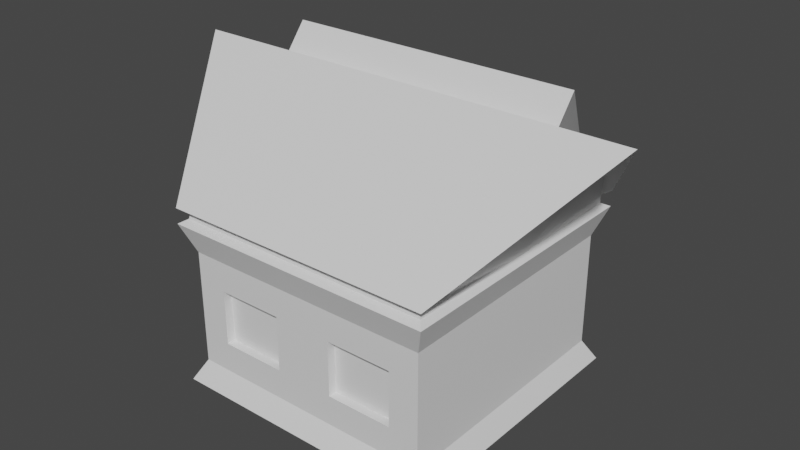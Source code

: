 # Source: dom_2.blend  (saved by Blender 3.2.14; exported with 4.5.12 LTS)
import bpy
from mathutils import Matrix  # noqa: F401  (used for matrix-valued properties, if any)

bpy.ops.wm.read_factory_settings(use_empty=True)
scene = bpy.context.scene
scene.name = 'Scene'

# ---- collections
col_collection = bpy.data.collections.new('Collection'); scene.collection.children.link(col_collection)

# ---- materials (node trees are filled in below, after node groups)
mat_dom = bpy.data.materials.new('dom')
mat_dom.alpha_threshold = 0.0
mat_dom.use_transparent_shadow = False
mat_dom.line_color = (0.0, 0.0, 0.0, 1.0)

# ---- material node trees
mat_dom.use_nodes = True; mat_dom.node_tree.nodes.clear()
_N = mat_dom.node_tree.nodes; _L = mat_dom.node_tree.links
n0 = _N.new('ShaderNodeOutputMaterial'); n0.name = 'Material Output'; n0.location = (300, 300)
n1 = _N.new('ShaderNodeBsdfPrincipled'); n1.name = 'Principled BSDF'; n1.location = (10, 300)
n1.distribution = 'GGX'
n1.subsurface_method = 'RANDOM_WALK_SKIN'
n1.inputs[2].default_value = 0.4
n1.inputs[3].default_value = 1.45
n1.inputs[27].default_value = (0.0, 0.0, 0.0, 1.0)
n1.inputs[28].default_value = 1.0
_L.new(n1.outputs[0], n0.inputs[0])
n0.is_active_output = True

# ---- world
world_world = bpy.data.worlds.new('World'); scene.world = world_world
world_world.use_nodes = True; world_world.node_tree.nodes.clear()
_N = world_world.node_tree.nodes; _L = world_world.node_tree.links
n0 = _N.new('ShaderNodeOutputWorld'); n0.name = 'World Output'; n0.location = (300, 300)
n1 = _N.new('ShaderNodeBackground'); n1.name = 'Background'; n1.location = (10, 300)
n1.inputs[0].default_value = (0.05088, 0.05088, 0.05088, 1.0)
_L.new(n1.outputs[0], n0.inputs[0])
n0.is_active_output = True
world_world.color = (0.05088, 0.05088, 0.05088)
world_world.use_sun_shadow = False
world_world.sun_shadow_jitter_overblur = 0.0

# ---- meshes
me_cube = bpy.data.meshes.new('Cube')
me_cube.from_pydata([(1.315, 1.308, 0.7902), (1.285, 1.285, -0.7966), (1.315, -1.308, 0.7902), (1.4, -1.4, -1.011), (-1.315, 1.308, 0.7902), (-1.285, 1.285, -0.7966), (-1.4, -1.4, 0.8255), (-1.285, -1.285, -0.7966), (-1.285, 0.0, -0.7966), (2.062, 4.91e-10, 1.75), (-2.062, 4.91e-10, 1.75), (1.285, 0.0, -0.7966), (1.33, 1.321, 0.7111), (-1.4, -1.4, 0.6689), (1.33, -1.321, 0.7111), (-1.33, 1.321, 0.7111), (1.338, 4.91e-10, 0.7067), (-1.338, 4.91e-10, 0.7067), (1.4, -1.4, 0.8255), (-1.315, -1.308, 0.7902), (2.316, 0.0, 1.952), (-2.316, 0.0, 1.952), (-1.4, 1.4, 0.8255), (1.4, 1.4, 0.8255), (-1.33, -1.321, 0.7111), (-1.4, 0.0, 0.6689), (1.4, 1.4, 0.6689), (1.4, 0.0, 0.6689), (-1.4, 1.4, 0.6689), (1.4, -1.4, 0.6689), (-1.4, 0.0, -1.011), (-1.4, -1.4, -1.011), (1.4, 1.4, -1.011), (-1.4, 1.4, -1.011), (1.285, -1.285, -0.7966), (1.4, 0.0, -1.011), (-1.285, -1.285, 0.3708), (-1.285, 0.0, 0.3708), (1.285, 1.285, 0.3708), (1.285, 0.0, 0.3708), (-1.285, 1.285, 0.3708), (1.285, -1.285, 0.3708), (0.9728, 1.235, 0.9583), (-0.9728, 1.235, 0.9583), (-1.51, 0.165, 1.819), (1.51, 0.165, 1.819), (-0.9728, 1.47, 1.251), (0.9728, 1.47, 1.251), (1.51, 0.4005, 2.112), (-1.51, 0.4005, 2.112), (-1.285, -0.132, -0.7346), (-1.285, -1.153, -0.7346), (-1.285, -1.153, 0.16), (-1.285, -0.132, 0.16), (0.0, 1.4, -1.011), (0.0, -1.4, 0.8255), (0.0, -1.4, -1.011), (0.0, 1.4, 0.8255), (0.0, 0.0, -1.011), (0.0, 0.0, 1.952), (0.0, 1.4, 0.6689), (0.0, -1.4, 0.6689), (0.0, -1.308, 0.7902), (0.0, 1.308, 0.7902), (0.0, 1.321, 0.7111), (0.0, -1.321, 0.7111), (0.0, 1.285, -0.7966), (0.0, -1.285, -0.7966), (0.0, 1.285, 0.3708), (0.0, -1.285, 0.3708), (0.0, 1.235, 0.9583), (0.0, 0.165, 1.819), (0.0, 1.47, 1.251), (0.0, 0.4005, 2.112), (0.3036, -1.285, -0.4929), (0.9814, -1.285, -0.4929), (0.9814, -1.285, 0.06719), (0.3036, -1.285, 0.06719), (-0.9814, -1.285, -0.4929), (-0.3036, -1.285, -0.4929), (-0.3036, -1.285, 0.06719), (-0.9814, -1.285, 0.06719), (0.3036, -1.199, -0.4929), (0.9814, -1.199, -0.4929), (0.3036, -1.199, 0.06719), (0.9814, -1.199, 0.06719), (-0.9814, -1.199, -0.4929), (-0.3036, -1.199, -0.4929), (-0.9814, -1.199, 0.06719), (-0.3036, -1.199, 0.06719), (-1.186, -0.132, -0.7346), (-1.186, -1.153, -0.7346), (-1.186, -0.132, 0.16), (-1.186, -1.153, 0.16)], [], [(59, 21, 6, 55), (65, 62, 19, 24), (17, 10, 4, 15), (58, 35, 3, 56), (16, 9, 2, 14), (64, 63, 0, 12), (12, 0, 9, 16), (54, 32, 35, 58), (24, 19, 10, 17), (43, 44, 49, 46), (62, 2, 18, 55), (2, 9, 20, 18), (4, 10, 21, 22), (63, 4, 22, 57), (9, 0, 23, 20), (10, 19, 6, 21), (24, 17, 25, 13), (12, 16, 27, 26), (64, 12, 26, 60), (16, 14, 29, 27), (17, 15, 28, 25), (65, 24, 13, 61), (7, 8, 30, 31), (66, 1, 32, 54), (67, 7, 31, 56), (1, 11, 35, 32), (8, 5, 33, 30), (11, 34, 3, 35), (37, 36, 13, 25), (39, 38, 26, 27), (68, 40, 28, 60), (41, 39, 27, 29), (40, 37, 25, 28), (69, 41, 29, 61), (57, 22, 43, 70), (22, 21, 44, 43), (59, 20, 45, 71), (20, 23, 42, 45), (72, 46, 49, 73), (70, 43, 46, 72), (71, 45, 48, 73), (45, 42, 47, 48), (51, 52, 93, 91), (76, 77, 84, 85), (5, 8, 37, 40), (66, 5, 40, 68), (11, 1, 38, 39), (34, 11, 39, 41), (8, 7, 51, 50), (7, 36, 52, 51), (36, 37, 53, 52), (37, 8, 50, 53), (1, 66, 68, 38), (81, 78, 86, 88), (44, 71, 73, 49), (42, 70, 72, 47), (47, 72, 73, 48), (21, 59, 71, 44), (23, 57, 70, 42), (36, 69, 61, 13), (38, 68, 60, 26), (34, 67, 56, 3), (5, 66, 54, 33), (14, 65, 61, 29), (15, 64, 60, 28), (0, 63, 57, 23), (19, 62, 55, 6), (33, 54, 58, 30), (15, 4, 63, 64), (30, 58, 56, 31), (14, 2, 62, 65), (20, 59, 55, 18), (67, 34, 75, 74), (34, 41, 76, 75), (41, 69, 77, 76), (69, 67, 74, 77), (7, 67, 79, 78), (67, 69, 80, 79), (69, 36, 81, 80), (36, 7, 78, 81), (82, 83, 85, 84), (86, 87, 89, 88), (77, 74, 82, 84), (79, 80, 89, 87), (78, 79, 87, 86), (75, 76, 85, 83), (80, 81, 88, 89), (74, 75, 83, 82), (90, 91, 93, 92), (50, 51, 91, 90), (52, 53, 92, 93), (53, 50, 90, 92)])
_uv = me_cube.uv_layers.new(name='UVMap')
_uv.uv.foreach_set('vector', [0.6324, 0.2299, 0.6324, 0.4599, 0.4552, 0.3689, 0.4552, 0.2299, 0.9212, 0.1389, 0.9277, 0.1389, 0.9277, 0.2695, 0.9212, 0.271, 0.2191, 0.8689, 0.1105, 0.8705, 0.2106, 0.739, 0.2184, 0.7377, 0.5936, 0.5988, 0.5936, 0.7377, 0.4552, 0.7377, 0.4552, 0.5988, 0.1105, 0.8688, 0.0, 0.8669, 0.1028, 0.7391, 0.1105, 0.7377, 0.2016, 0.5988, 0.1954, 0.5988, 0.1954, 0.4683, 0.2016, 0.4667, 0.1098, 1.0, 0.1021, 0.9987, 0.0, 0.8669, 0.1105, 0.8688, 0.7321, 0.5988, 0.7321, 0.7377, 0.5936, 0.7377, 0.5936, 0.5988, 0.2191, 1.0, 0.2114, 0.9986, 0.1105, 0.8705, 0.2191, 0.8689, 0.7954, 0.2782, 0.7954, 0.4176, 0.7582, 0.4181, 0.7582, 0.2788, 0.009356, 0.2299, 0.009356, 0.3605, 0.0, 0.3689, 0.0, 0.2299, 0.009356, 0.3605, 0.1311, 0.4346, 0.1294, 0.4599, 0.0, 0.3689, 0.2682, 0.0994, 0.1311, 0.02527, 0.1294, 0.0, 0.277, 0.091, 0.2682, 0.2299, 0.2682, 0.0994, 0.277, 0.091, 0.277, 0.2299, 0.1311, 0.4346, 0.2682, 0.3605, 0.277, 0.3689, 0.1294, 0.4599, 0.1311, 0.02527, 0.009356, 0.0994, 0.0, 0.091, 0.1294, 0.0, 0.003137, 0.7308, 0.1026, 0.7316, 0.1051, 0.7377, 0.0, 0.7377, 0.2016, 0.4667, 0.1026, 0.466, 0.1051, 0.4599, 0.2102, 0.4599, 0.2016, 0.5988, 0.2016, 0.4667, 0.2102, 0.4599, 0.2102, 0.5988, 0.1026, 0.466, 0.003137, 0.4667, 0.0, 0.4599, 0.1051, 0.4599, 0.1026, 0.7316, 0.2016, 0.7308, 0.2102, 0.7377, 0.1051, 0.7377, 0.9212, 0.1389, 0.9212, 0.271, 0.9127, 0.2779, 0.9127, 0.1389, 0.3093, 0.4715, 0.3093, 0.599, 0.2889, 0.5988, 0.2889, 0.4599, 0.2327, 0.5988, 0.2327, 0.7263, 0.2102, 0.7377, 0.2102, 0.5988, 0.8914, 0.5988, 0.8914, 0.7263, 0.8683, 0.7377, 0.8683, 0.5988, 0.6524, 0.01147, 0.6524, 0.139, 0.6324, 0.1394, 0.6324, 0.0004755, 0.3093, 0.599, 0.3093, 0.7266, 0.2889, 0.7377, 0.2889, 0.5988, 0.6524, 0.139, 0.6524, 0.2665, 0.6324, 0.2782, 0.6324, 0.1394, 0.4248, 0.5992, 0.4248, 0.4717, 0.4552, 0.4601, 0.4552, 0.599, 0.7677, 0.1387, 0.7677, 0.01114, 0.7983, 0.0, 0.7983, 0.1389, 0.8833, 0.1389, 0.8833, 0.01137, 0.9127, 0.0, 0.9127, 0.1389, 0.7677, 0.2662, 0.7677, 0.1387, 0.7983, 0.1389, 0.7983, 0.2778, 0.4248, 0.7267, 0.4248, 0.5992, 0.4552, 0.599, 0.4552, 0.7379, 0.9414, 0.1389, 0.9414, 0.2665, 0.9277, 0.2779, 0.9277, 0.1389, 0.2769, 0.2299, 0.2769, 0.091, 0.298, 0.1334, 0.298, 0.2299, 0.2769, 0.091, 0.4552, 0.0, 0.4342, 0.08009, 0.298, 0.1334, 0.4552, 0.2299, 0.4552, 0.4599, 0.4342, 0.3798, 0.4342, 0.2299, 0.4552, 0.4599, 0.2769, 0.3689, 0.298, 0.3265, 0.4342, 0.3798, 0.7321, 0.6097, 0.7321, 0.5131, 0.8683, 0.4599, 0.8683, 0.6097, 0.4924, 0.8343, 0.4924, 0.9308, 0.4552, 0.9308, 0.4552, 0.8343, 0.2399, 0.6097, 0.2399, 0.4599, 0.277, 0.4599, 0.277, 0.6097, 0.721, 0.4186, 0.721, 0.2782, 0.7582, 0.2789, 0.7582, 0.4193, 0.2889, 0.6375, 0.2889, 0.7027, 0.2791, 0.7027, 0.2791, 0.6375, 0.804, 0.2782, 0.804, 0.3455, 0.7954, 0.3455, 0.7954, 0.2782, 0.3093, 0.7266, 0.3093, 0.599, 0.4248, 0.5992, 0.4248, 0.7267, 0.7983, 0.1389, 0.7983, 0.01137, 0.8833, 0.01137, 0.8833, 0.1389, 0.6524, 0.139, 0.6524, 0.01147, 0.7677, 0.01114, 0.7677, 0.1387, 0.6524, 0.2665, 0.6524, 0.139, 0.7677, 0.1387, 0.7677, 0.2662, 0.3093, 0.599, 0.3093, 0.4715, 0.3154, 0.4846, 0.3154, 0.5859, 0.3093, 0.4715, 0.4248, 0.4717, 0.4039, 0.4847, 0.3154, 0.4846, 0.4248, 0.4717, 0.4248, 0.5992, 0.4039, 0.5861, 0.4039, 0.4847, 0.4248, 0.5992, 0.3093, 0.599, 0.3154, 0.5859, 0.4039, 0.5861, 0.7983, 0.2665, 0.7983, 0.1389, 0.8833, 0.1389, 0.8833, 0.2665, 0.5009, 0.793, 0.5009, 0.7377, 0.5095, 0.7377, 0.5095, 0.793, 0.2399, 0.7595, 0.2399, 0.6097, 0.277, 0.6097, 0.277, 0.7595, 0.4924, 0.7377, 0.4924, 0.8343, 0.4552, 0.8343, 0.4552, 0.7377, 0.7321, 0.7063, 0.7321, 0.6097, 0.8683, 0.6097, 0.8683, 0.7595, 0.4552, 0.0, 0.4552, 0.2299, 0.4342, 0.2299, 0.4342, 0.08009, 0.2769, 0.3689, 0.2769, 0.2299, 0.298, 0.2299, 0.298, 0.3265, 0.9414, 0.01137, 0.9414, 0.1389, 0.9277, 0.1389, 0.9277, 0.0, 0.8833, 0.2665, 0.8833, 0.1389, 0.9127, 0.1389, 0.9127, 0.2779, 0.8914, 0.4712, 0.8914, 0.5988, 0.8683, 0.5988, 0.8683, 0.4599, 0.2327, 0.4712, 0.2327, 0.5988, 0.2102, 0.5988, 0.2102, 0.4599, 0.9212, 0.006885, 0.9212, 0.1389, 0.9127, 0.1389, 0.9127, 0.0, 0.2016, 0.7308, 0.2016, 0.5988, 0.2102, 0.5988, 0.2102, 0.7377, 0.2682, 0.3605, 0.2682, 0.2299, 0.277, 0.2299, 0.277, 0.3689, 0.009356, 0.0994, 0.009356, 0.2299, 0.0, 0.2299, 0.0, 0.091, 0.7321, 0.4599, 0.7321, 0.5988, 0.5936, 0.5988, 0.5936, 0.4599, 0.2016, 0.7308, 0.1954, 0.7293, 0.1954, 0.5988, 0.2016, 0.5988, 0.5936, 0.4599, 0.5936, 0.5988, 0.4552, 0.5988, 0.4552, 0.4599, 0.9212, 0.006885, 0.9277, 0.008399, 0.9277, 0.1389, 0.9212, 0.1389, 0.6324, 0.0, 0.6324, 0.2299, 0.4552, 0.2299, 0.4552, 0.091, 0.8914, 0.5988, 0.8914, 0.4712, 0.9127, 0.5014, 0.9127, 0.5687, 0.8914, 0.4712, 0.9734, 0.4712, 0.9521, 0.5014, 0.9127, 0.5014, 0.9734, 0.4712, 0.9734, 0.5988, 0.9521, 0.5687, 0.9521, 0.5014, 0.9734, 0.5988, 0.8914, 0.5988, 0.9127, 0.5687, 0.9521, 0.5687, 0.8914, 0.7263, 0.8914, 0.5988, 0.9127, 0.6289, 0.9127, 0.6962, 0.8914, 0.5988, 0.9734, 0.5988, 0.9521, 0.6289, 0.9127, 0.6289, 0.9734, 0.5988, 0.9734, 0.7263, 0.9521, 0.6962, 0.9521, 0.6289, 0.9734, 0.7263, 0.8914, 0.7263, 0.9127, 0.6962, 0.9521, 0.6962, 0.7111, 0.3797, 0.7111, 0.447, 0.6718, 0.447, 0.6718, 0.3797, 0.6324, 0.447, 0.6324, 0.3797, 0.6718, 0.3797, 0.6718, 0.447, 0.4924, 0.793, 0.4924, 0.7377, 0.5009, 0.7377, 0.5009, 0.793, 0.2277, 0.7932, 0.2277, 0.7377, 0.2362, 0.7377, 0.2362, 0.7932, 0.2334, 0.5944, 0.2334, 0.5271, 0.2399, 0.5271, 0.2399, 0.5944, 0.2191, 0.7932, 0.2191, 0.7377, 0.2277, 0.7377, 0.2277, 0.7932, 0.2876, 0.7027, 0.2876, 0.77, 0.2791, 0.77, 0.2791, 0.7027, 0.2334, 0.5271, 0.2334, 0.4599, 0.2399, 0.4599, 0.2399, 0.5271, 0.721, 0.2784, 0.721, 0.3797, 0.6324, 0.3796, 0.6324, 0.2782, 0.2889, 0.5609, 0.2889, 0.6375, 0.2791, 0.6375, 0.2791, 0.5609, 0.2791, 0.5609, 0.2791, 0.4599, 0.2889, 0.4599, 0.2889, 0.5609, 0.7111, 0.4425, 0.7111, 0.3797, 0.7209, 0.3797, 0.7209, 0.4425])
_uv.active_render = True
_uv = me_cube.uv_layers.new(name='lightmap')
_uv.uv.foreach_set('vector', [0.4838, 0.2434, 0.2434, 0.2434, 0.2434, 0.4838, 0.4838, 0.4838, 0.9687, 0.7283, 0.9404, 0.7283, 0.9404, 0.8475, 0.9687, 0.8475, 0.4838, 0.7869, 0.4838, 0.7283, 0.2434, 0.7283, 0.2434, 0.7869, 0.2414, 0.2434, 0.001001, 0.2434, 0.001001, 0.4838, 0.2414, 0.4838, 0.5445, 0.4858, 0.4858, 0.4858, 0.4858, 0.7263, 0.5445, 0.7263, 0.7263, 0.9687, 0.7263, 0.9404, 0.6071, 0.9404, 0.6071, 0.9687, 0.6657, 0.2434, 0.6071, 0.2434, 0.6071, 0.4838, 0.6657, 0.4838, 0.2414, 0.001001, 0.001001, 0.001001, 0.001001, 0.2414, 0.2414, 0.2414, 0.4838, 0.8475, 0.4838, 0.7889, 0.2434, 0.7889, 0.2434, 0.8475, 0.7263, 0.4838, 0.7263, 0.2434, 0.6677, 0.2434, 0.6677, 0.4838, 0.4858, 0.9687, 0.6051, 0.9687, 0.6051, 0.9404, 0.4858, 0.9404, 0.8172, 0.7263, 0.8172, 0.4858, 0.7889, 0.4858, 0.7889, 0.7263, 0.4858, 0.8172, 0.7263, 0.8172, 0.7263, 0.7889, 0.4858, 0.7889, 0.9687, 0.6051, 0.9687, 0.4858, 0.9404, 0.4858, 0.9404, 0.6051, 0.4858, 0.8475, 0.7263, 0.8475, 0.7263, 0.8192, 0.4858, 0.8192, 0.8475, 0.7263, 0.8475, 0.4858, 0.8192, 0.4858, 0.8192, 0.7263, 0.6071, 0.9384, 0.7263, 0.9384, 0.7263, 0.9101, 0.6071, 0.9101, 0.9384, 0.8475, 0.9384, 0.7283, 0.9101, 0.7283, 0.9101, 0.8475, 0.4858, 0.9384, 0.6051, 0.9384, 0.6051, 0.9101, 0.4858, 0.9101, 0.9384, 0.7263, 0.9384, 0.6071, 0.9101, 0.6071, 0.9101, 0.7263, 0.1222, 0.9384, 0.2414, 0.9384, 0.2414, 0.9101, 0.1222, 0.9101, 0.9384, 0.3626, 0.9384, 0.2434, 0.9101, 0.2434, 0.9101, 0.3626, 0.001001, 0.9384, 0.1202, 0.9384, 0.1202, 0.9101, 0.001001, 0.9101, 0.9384, 0.2414, 0.9384, 0.1222, 0.9101, 0.1222, 0.9101, 0.2414, 0.4858, 0.8778, 0.6051, 0.8778, 0.6051, 0.8495, 0.4858, 0.8495, 0.9384, 0.1202, 0.9384, 0.001001, 0.9101, 0.001001, 0.9101, 0.1202, 0.4858, 0.9081, 0.6051, 0.9081, 0.6051, 0.8798, 0.4858, 0.8798, 0.9081, 0.8475, 0.9081, 0.7283, 0.8798, 0.7283, 0.8798, 0.8475, 0.6677, 0.8778, 0.7869, 0.8778, 0.7869, 0.8495, 0.6677, 0.8495, 0.8778, 0.8475, 0.8778, 0.7283, 0.8495, 0.7283, 0.8495, 0.8475, 0.1222, 0.999, 0.2414, 0.999, 0.2414, 0.9707, 0.1222, 0.9707, 0.9081, 0.9687, 0.9081, 0.8495, 0.8798, 0.8495, 0.8798, 0.9687, 0.2434, 0.999, 0.3626, 0.999, 0.3626, 0.9707, 0.2434, 0.9707, 0.9384, 0.9687, 0.9384, 0.8495, 0.9101, 0.8495, 0.9101, 0.9687, 0.7283, 0.7869, 0.8475, 0.7869, 0.8475, 0.7283, 0.7283, 0.7283, 0.6051, 0.7263, 0.6051, 0.4858, 0.5465, 0.4858, 0.5465, 0.7263, 0.001001, 0.7869, 0.2414, 0.7869, 0.2414, 0.7283, 0.001001, 0.7283, 0.6657, 0.7263, 0.6657, 0.4858, 0.6071, 0.4858, 0.6071, 0.7263, 0.4838, 0.6051, 0.4838, 0.4858, 0.2434, 0.4858, 0.2434, 0.6051, 0.9081, 0.1202, 0.9081, 0.001001, 0.8495, 0.001001, 0.8495, 0.1202, 0.001001, 0.8475, 0.2414, 0.8475, 0.2414, 0.7889, 0.001001, 0.7889, 0.7869, 0.7263, 0.7869, 0.4858, 0.7283, 0.4858, 0.7283, 0.7263, 0.6677, 0.9081, 0.7869, 0.9081, 0.7869, 0.8798, 0.6677, 0.8798, 0.999, 0.1202, 0.999, 0.06161, 0.9707, 0.06161, 0.9707, 0.1202, 0.8475, 0.3646, 0.7283, 0.3646, 0.7283, 0.4838, 0.8475, 0.4838, 0.8475, 0.2434, 0.7283, 0.2434, 0.7283, 0.3626, 0.8475, 0.3626, 0.8475, 0.1222, 0.7283, 0.1222, 0.7283, 0.2414, 0.8475, 0.2414, 0.8475, 0.001001, 0.7283, 0.001001, 0.7283, 0.1202, 0.8475, 0.1202, 0.2434, 0.9384, 0.3626, 0.9384, 0.3626, 0.9101, 0.2434, 0.9101, 0.9384, 0.4838, 0.9384, 0.3646, 0.9101, 0.3646, 0.9101, 0.4838, 0.3646, 0.9384, 0.4838, 0.9384, 0.4838, 0.9101, 0.3646, 0.9101, 0.9384, 0.6051, 0.9384, 0.4858, 0.9101, 0.4858, 0.9101, 0.6051, 0.4838, 0.6071, 0.3646, 0.6071, 0.3646, 0.7263, 0.4838, 0.7263, 0.4252, 0.999, 0.4838, 0.999, 0.4838, 0.9707, 0.4252, 0.9707, 0.7263, 0.7263, 0.7263, 0.4858, 0.6677, 0.4858, 0.6677, 0.7263, 0.7283, 0.8475, 0.8475, 0.8475, 0.8475, 0.7889, 0.7283, 0.7889, 0.6051, 0.2434, 0.4858, 0.2434, 0.4858, 0.4838, 0.6051, 0.4838, 0.4858, 0.7869, 0.7263, 0.7869, 0.7263, 0.7283, 0.4858, 0.7283, 0.9081, 0.2414, 0.9081, 0.1222, 0.8495, 0.1222, 0.8495, 0.2414, 0.7283, 0.9384, 0.8475, 0.9384, 0.8475, 0.9101, 0.7283, 0.9101, 0.9687, 0.1202, 0.9687, 0.001001, 0.9404, 0.001001, 0.9404, 0.1202, 0.001001, 0.9687, 0.1202, 0.9687, 0.1202, 0.9404, 0.001001, 0.9404, 0.9687, 0.2414, 0.9687, 0.1222, 0.9404, 0.1222, 0.9404, 0.2414, 0.1222, 0.9687, 0.2414, 0.9687, 0.2414, 0.9404, 0.1222, 0.9404, 0.9687, 0.3626, 0.9687, 0.2434, 0.9404, 0.2434, 0.9404, 0.3626, 0.2434, 0.9687, 0.3626, 0.9687, 0.3626, 0.9404, 0.2434, 0.9404, 0.9687, 0.4838, 0.9687, 0.3646, 0.9404, 0.3646, 0.9404, 0.4838, 0.4838, 0.001001, 0.2434, 0.001001, 0.2434, 0.2414, 0.4838, 0.2414, 0.4838, 0.9687, 0.4838, 0.9404, 0.3646, 0.9404, 0.3646, 0.9687, 0.2414, 0.4858, 0.001001, 0.4858, 0.001001, 0.7263, 0.2414, 0.7263, 0.9687, 0.6071, 0.9404, 0.6071, 0.9404, 0.7263, 0.9687, 0.7263, 0.7263, 0.001001, 0.4858, 0.001001, 0.4858, 0.2414, 0.7263, 0.2414, 0.001001, 0.9081, 0.1202, 0.9081, 0.1202, 0.8495, 0.001001, 0.8495, 0.9081, 0.3626, 0.9081, 0.2434, 0.8495, 0.2434, 0.8495, 0.3626, 0.1222, 0.9081, 0.2414, 0.9081, 0.2414, 0.8495, 0.1222, 0.8495, 0.9081, 0.4838, 0.9081, 0.3646, 0.8495, 0.3646, 0.8495, 0.4838, 0.2434, 0.9081, 0.3626, 0.9081, 0.3626, 0.8495, 0.2434, 0.8495, 0.9081, 0.6051, 0.9081, 0.4858, 0.8495, 0.4858, 0.8495, 0.6051, 0.3646, 0.9081, 0.4838, 0.9081, 0.4838, 0.8495, 0.3646, 0.8495, 0.9081, 0.7263, 0.9081, 0.6071, 0.8495, 0.6071, 0.8495, 0.7263, 0.6657, 0.8495, 0.6071, 0.8495, 0.6071, 0.9081, 0.6657, 0.9081, 0.8475, 0.8495, 0.7889, 0.8495, 0.7889, 0.9081, 0.8475, 0.9081, 0.5465, 0.999, 0.6051, 0.999, 0.6051, 0.9707, 0.5465, 0.9707, 0.9687, 0.9081, 0.9687, 0.8495, 0.9404, 0.8495, 0.9404, 0.9081, 0.4858, 0.999, 0.5445, 0.999, 0.5445, 0.9707, 0.4858, 0.9707, 0.999, 0.05961, 0.999, 0.001001, 0.9707, 0.001001, 0.9707, 0.05961, 0.3646, 0.999, 0.4232, 0.999, 0.4232, 0.9707, 0.3646, 0.9707, 0.9687, 0.9687, 0.9687, 0.9101, 0.9404, 0.9101, 0.9404, 0.9687, 0.3626, 0.6071, 0.2434, 0.6071, 0.2434, 0.7263, 0.3626, 0.7263, 0.7283, 0.9687, 0.8475, 0.9687, 0.8475, 0.9404, 0.7283, 0.9404, 0.8778, 0.9687, 0.8778, 0.8495, 0.8495, 0.8495, 0.8495, 0.9687, 0.001001, 0.999, 0.1202, 0.999, 0.1202, 0.9707, 0.001001, 0.9707])
_ca = me_cube.color_attributes.new('Col', 'BYTE_COLOR', 'CORNER')
_ca.data.foreach_set('color', [0.0, 1.0, 0.01681, 1.0, 0.0, 1.0, 0.01681, 1.0, 0.0, 1.0, 0.01681, 1.0, 0.0, 1.0, 0.01681, 1.0, 0.0, 0.9647, 1.0, 1.0, 0.0, 0.9647, 1.0, 1.0, 0.0, 0.9647, 1.0, 1.0, 0.0, 0.9647, 1.0, 1.0, 0.0, 0.9647, 1.0, 1.0, 0.0, 0.9647, 1.0, 1.0, 0.0, 0.9647, 1.0, 1.0, 0.0, 0.9647, 1.0, 1.0, 0.0, 0.9647, 1.0, 1.0, 0.0, 0.9647, 1.0, 1.0, 0.0, 0.9647, 1.0, 1.0, 0.0, 0.9647, 1.0, 1.0, 0.0, 0.9647, 1.0, 1.0, 0.0, 0.9647, 1.0, 1.0, 0.0, 0.9647, 1.0, 1.0, 0.0, 0.9647, 1.0, 1.0, 0.0, 0.9647, 1.0, 1.0, 0.0, 0.9647, 1.0, 1.0, 0.0, 0.9647, 1.0, 1.0, 0.0, 0.9647, 1.0, 1.0, 0.0, 0.9647, 1.0, 1.0, 0.0, 0.9647, 1.0, 1.0, 0.0, 0.9647, 1.0, 1.0, 0.0, 0.9647, 1.0, 1.0, 0.0, 0.9647, 1.0, 1.0, 0.0, 0.9647, 1.0, 1.0, 0.0, 0.9647, 1.0, 1.0, 0.0, 0.9647, 1.0, 1.0, 0.0, 0.9647, 1.0, 1.0, 0.0, 0.9647, 1.0, 1.0, 0.0, 0.9647, 1.0, 1.0, 0.0, 0.9647, 1.0, 1.0, 1.0, 0.0, 0.0003035, 1.0, 1.0, 0.0, 0.0003035, 1.0, 1.0, 0.0, 0.0003035, 1.0, 1.0, 0.0, 0.0003035, 1.0, 1.0, 0.0, 0.0003035, 1.0, 1.0, 0.0, 0.0003035, 1.0, 1.0, 0.0, 0.0003035, 1.0, 1.0, 0.0, 0.0003035, 1.0, 1.0, 0.0, 0.0003035, 1.0, 1.0, 0.0, 0.0003035, 1.0, 1.0, 0.0, 0.0003035, 1.0, 1.0, 0.0, 0.0003035, 1.0, 1.0, 0.0, 0.0003035, 1.0, 1.0, 0.0, 0.0003035, 1.0, 1.0, 0.0, 0.0003035, 1.0, 1.0, 0.0, 0.0003035, 1.0, 1.0, 0.0, 0.0003035, 1.0, 1.0, 0.0, 0.0003035, 1.0, 1.0, 0.0, 0.0003035, 1.0, 1.0, 0.0, 0.0003035, 1.0, 1.0, 0.0, 0.0003035, 1.0, 1.0, 0.0, 0.0003035, 1.0, 1.0, 0.0, 0.0003035, 1.0, 1.0, 0.0, 0.0003035, 1.0, 1.0, 0.0, 0.0003035, 1.0, 1.0, 0.0, 0.0003035, 1.0, 1.0, 0.0, 0.0003035, 1.0, 1.0, 0.0, 0.0003035, 1.0, 0.0, 0.9647, 1.0, 1.0, 0.0, 0.9647, 1.0, 1.0, 0.0, 0.9647, 1.0, 1.0, 0.0, 0.9647, 1.0, 1.0, 0.0, 0.9647, 1.0, 1.0, 0.0, 0.9647, 1.0, 1.0, 0.0, 0.9647, 1.0, 1.0, 0.0, 0.9647, 1.0, 1.0, 0.0, 0.9647, 1.0, 1.0, 0.0, 0.9647, 1.0, 1.0, 0.0, 0.9647, 1.0, 1.0, 0.0, 0.9647, 1.0, 1.0, 0.0, 0.9647, 1.0, 1.0, 0.0, 0.9647, 1.0, 1.0, 0.0, 0.9647, 1.0, 1.0, 0.0, 0.9647, 1.0, 1.0, 0.0, 0.9647, 1.0, 1.0, 0.0, 0.9647, 1.0, 1.0, 0.0, 0.9647, 1.0, 1.0, 0.0, 0.9647, 1.0, 1.0, 0.0, 0.9647, 1.0, 1.0, 0.0, 0.9647, 1.0, 1.0, 0.0, 0.9647, 1.0, 1.0, 0.0, 0.9647, 1.0, 1.0, 0.0, 0.9647, 1.0, 1.0, 0.0, 0.9647, 1.0, 1.0, 0.0, 0.9647, 1.0, 1.0, 0.0, 0.9647, 1.0, 1.0, 0.0, 0.9647, 1.0, 1.0, 0.0, 0.9647, 1.0, 1.0, 0.0, 0.9647, 1.0, 1.0, 0.0, 0.9647, 1.0, 1.0, 0.0, 0.9647, 1.0, 1.0, 0.0, 0.9647, 1.0, 1.0, 0.0, 0.9647, 1.0, 1.0, 0.0, 0.9647, 1.0, 1.0, 0.0, 0.9647, 1.0, 1.0, 0.0, 0.9647, 1.0, 1.0, 0.0, 0.9647, 1.0, 1.0, 0.0, 0.9647, 1.0, 1.0, 0.0, 0.9647, 1.0, 1.0, 0.0, 0.9647, 1.0, 1.0, 0.0, 0.9647, 1.0, 1.0, 0.0, 0.9647, 1.0, 1.0, 0.0, 0.9647, 1.0, 1.0, 0.0, 0.9647, 1.0, 1.0, 0.0, 0.9647, 1.0, 1.0, 0.0, 0.9647, 1.0, 1.0, 0.0, 0.9647, 1.0, 1.0, 0.0, 0.9647, 1.0, 1.0, 0.0, 0.9647, 1.0, 1.0, 0.0, 0.9647, 1.0, 1.0, 0.0, 0.9647, 1.0, 1.0, 0.0, 0.9647, 1.0, 1.0, 0.0, 0.9647, 1.0, 1.0, 0.0, 0.9647, 1.0, 1.0, 0.0, 0.9647, 1.0, 1.0, 0.0, 0.9647, 1.0, 1.0, 0.0, 0.9647, 1.0, 1.0, 0.0, 0.9647, 1.0, 1.0, 0.0, 0.9647, 1.0, 1.0, 0.0, 0.9647, 1.0, 1.0, 0.0, 0.9647, 1.0, 1.0, 0.0, 0.9647, 1.0, 1.0, 0.0, 0.9647, 1.0, 1.0, 0.0, 0.9647, 1.0, 1.0, 0.0, 0.9647, 1.0, 1.0, 0.0, 0.9647, 1.0, 1.0, 0.0, 0.9647, 1.0, 1.0, 0.0, 0.9647, 1.0, 1.0, 0.0, 0.9647, 1.0, 1.0, 0.0, 0.9647, 1.0, 1.0, 0.0, 1.0, 0.01681, 1.0, 0.0, 1.0, 0.01681, 1.0, 0.0, 1.0, 0.01681, 1.0, 0.0, 1.0, 0.01681, 1.0, 0.0, 1.0, 0.01681, 1.0, 0.0, 1.0, 0.01681, 1.0, 0.0, 1.0, 0.01681, 1.0, 0.0, 1.0, 0.01681, 1.0, 0.0, 1.0, 0.01681, 1.0, 0.0, 1.0, 0.01681, 1.0, 0.0, 1.0, 0.01681, 1.0, 0.0, 1.0, 0.01681, 1.0, 0.0, 1.0, 0.01681, 1.0, 0.0, 1.0, 0.01681, 1.0, 0.0, 1.0, 0.01681, 1.0, 0.0, 1.0, 0.01681, 1.0, 1.0, 0.0, 0.0003035, 1.0, 1.0, 0.0, 0.0003035, 1.0, 1.0, 0.0, 0.0003035, 1.0, 1.0, 0.0, 0.0003035, 1.0, 1.0, 0.0, 0.0003035, 1.0, 1.0, 0.0, 0.0003035, 1.0, 1.0, 0.0, 0.0003035, 1.0, 1.0, 0.0, 0.0003035, 1.0, 1.0, 0.0, 0.0003035, 1.0, 1.0, 0.0, 0.0003035, 1.0, 1.0, 0.0, 0.0003035, 1.0, 1.0, 0.0, 0.0003035, 1.0, 1.0, 0.0, 0.0003035, 1.0, 1.0, 0.0, 0.0003035, 1.0, 1.0, 0.0, 0.0003035, 1.0, 1.0, 0.0, 0.0003035, 1.0, 0.0, 0.01298, 1.0, 1.0, 0.0, 0.01298, 1.0, 1.0, 0.0, 0.01298, 1.0, 1.0, 0.0, 0.01298, 1.0, 1.0, 0.0, 0.01298, 1.0, 1.0, 0.0, 0.01298, 1.0, 1.0, 0.0, 0.01298, 1.0, 1.0, 0.0, 0.01298, 1.0, 1.0, 0.0, 0.01298, 1.0, 1.0, 0.0, 0.01298, 1.0, 1.0, 0.0, 0.01298, 1.0, 1.0, 0.0, 0.01298, 1.0, 1.0, 0.0, 0.01298, 1.0, 1.0, 0.0, 0.01298, 1.0, 1.0, 0.0, 0.01298, 1.0, 1.0, 0.0, 0.01298, 1.0, 1.0, 0.0, 0.01298, 1.0, 1.0, 0.0, 0.01298, 1.0, 1.0, 0.0, 0.01298, 1.0, 1.0, 0.0, 0.01298, 1.0, 1.0, 0.0, 0.01298, 1.0, 1.0, 0.0, 0.01298, 1.0, 1.0, 0.0, 0.01298, 1.0, 1.0, 0.0, 0.01298, 1.0, 1.0, 0.0, 0.01298, 1.0, 1.0, 0.0, 0.01298, 1.0, 1.0, 0.0, 0.01298, 1.0, 1.0, 0.0, 0.01298, 1.0, 1.0, 0.0, 0.01298, 1.0, 1.0, 0.0, 0.01298, 1.0, 1.0, 0.0, 0.01298, 1.0, 1.0, 0.0, 0.01298, 1.0, 1.0, 0.0, 0.01298, 1.0, 1.0, 0.0, 0.01298, 1.0, 1.0, 0.0, 0.01298, 1.0, 1.0, 0.0, 0.01298, 1.0, 1.0, 0.0, 0.01298, 1.0, 1.0, 0.0, 0.01298, 1.0, 1.0, 0.0, 0.01298, 1.0, 1.0, 0.0, 0.01298, 1.0, 1.0, 0.0, 0.01298, 1.0, 1.0, 0.0, 0.01298, 1.0, 1.0, 0.0, 0.01298, 1.0, 1.0, 0.0, 0.01298, 1.0, 1.0, 0.0, 0.01298, 1.0, 1.0, 0.0, 0.01298, 1.0, 1.0, 0.0, 0.01298, 1.0, 1.0, 0.0, 0.01298, 1.0, 1.0, 1.0, 0.0, 0.0003035, 1.0, 1.0, 0.0, 0.0003035, 1.0, 1.0, 0.0, 0.0003035, 1.0, 1.0, 0.0, 0.0003035, 1.0, 1.0, 0.0, 0.0003035, 1.0, 1.0, 0.0, 0.0003035, 1.0, 1.0, 0.0, 0.0003035, 1.0, 1.0, 0.0, 0.0003035, 1.0, 1.0, 0.0, 0.0003035, 1.0, 1.0, 0.0, 0.0003035, 1.0, 1.0, 0.0, 0.0003035, 1.0, 1.0, 0.0, 0.0003035, 1.0, 0.0, 1.0, 0.01681, 1.0, 0.0, 1.0, 0.01681, 1.0, 0.0, 1.0, 0.01681, 1.0, 0.0, 1.0, 0.01681, 1.0, 0.0, 1.0, 0.01681, 1.0, 0.0, 1.0, 0.01681, 1.0, 0.0, 1.0, 0.01681, 1.0, 0.0, 1.0, 0.01681, 1.0, 0.0, 0.9647, 1.0, 1.0, 0.0, 0.9647, 1.0, 1.0, 0.0, 0.9647, 1.0, 1.0, 0.0, 0.9647, 1.0, 1.0, 0.0, 0.9647, 1.0, 1.0, 0.0, 0.9647, 1.0, 1.0, 0.0, 0.9647, 1.0, 1.0, 0.0, 0.9647, 1.0, 1.0, 0.0, 0.9647, 1.0, 1.0, 0.0, 0.9647, 1.0, 1.0, 0.0, 0.9647, 1.0, 1.0, 0.0, 0.9647, 1.0, 1.0, 0.0, 0.9647, 1.0, 1.0, 0.0, 0.9647, 1.0, 1.0, 0.0, 0.9647, 1.0, 1.0, 0.0, 0.9647, 1.0, 1.0, 0.0, 0.9647, 1.0, 1.0, 0.0, 0.9647, 1.0, 1.0, 0.0, 0.9647, 1.0, 1.0, 0.0, 0.9647, 1.0, 1.0, 0.0, 0.9647, 1.0, 1.0, 0.0, 0.9647, 1.0, 1.0, 0.0, 0.9647, 1.0, 1.0, 0.0, 0.9647, 1.0, 1.0, 1.0, 0.0, 0.0003035, 1.0, 1.0, 0.0, 0.0003035, 1.0, 1.0, 0.0, 0.0003035, 1.0, 1.0, 0.0, 0.0003035, 1.0, 1.0, 0.0, 0.0003035, 1.0, 1.0, 0.0, 0.0003035, 1.0, 1.0, 0.0, 0.0003035, 1.0, 1.0, 0.0, 0.0003035, 1.0, 0.0, 0.9647, 1.0, 1.0, 0.0, 0.9647, 1.0, 1.0, 0.0, 0.9647, 1.0, 1.0, 0.0, 0.9647, 1.0, 1.0, 0.0, 0.9647, 1.0, 1.0, 0.0, 0.9647, 1.0, 1.0, 0.0, 0.9647, 1.0, 1.0, 0.0, 0.9647, 1.0, 1.0, 0.0, 0.9647, 1.0, 1.0, 0.0, 0.9647, 1.0, 1.0, 0.0, 0.9647, 1.0, 1.0, 0.0, 0.9647, 1.0, 1.0, 0.0, 0.9647, 1.0, 1.0, 0.0, 0.9647, 1.0, 1.0, 0.0, 0.9647, 1.0, 1.0, 0.0, 0.9647, 1.0, 1.0, 0.0, 1.0, 0.01681, 1.0, 0.0, 1.0, 0.01681, 1.0, 0.0, 1.0, 0.01681, 1.0, 0.0, 1.0, 0.01681, 1.0, 0.0, 0.01298, 1.0, 1.0, 0.0, 0.01298, 1.0, 1.0, 0.0, 0.01298, 1.0, 1.0, 0.0, 0.01298, 1.0, 1.0, 0.0, 0.01298, 1.0, 1.0, 0.0, 0.01298, 1.0, 1.0, 0.0, 0.01298, 1.0, 1.0, 0.0, 0.01298, 1.0, 1.0, 0.0, 0.01298, 1.0, 1.0, 0.0, 0.01298, 1.0, 1.0, 0.0, 0.01298, 1.0, 1.0, 0.0, 0.01298, 1.0, 1.0, 0.0, 0.01298, 1.0, 1.0, 0.0, 0.01298, 1.0, 1.0, 0.0, 0.01298, 1.0, 1.0, 0.0, 0.01298, 1.0, 1.0, 0.0, 0.01298, 1.0, 1.0, 0.0, 0.01298, 1.0, 1.0, 0.0, 0.01298, 1.0, 1.0, 0.0, 0.01298, 1.0, 1.0, 0.0, 0.01298, 1.0, 1.0, 0.0, 0.01298, 1.0, 1.0, 0.0, 0.01298, 1.0, 1.0, 0.0, 0.01298, 1.0, 1.0, 0.0, 0.01298, 1.0, 1.0, 0.0, 0.01298, 1.0, 1.0, 0.0, 0.01298, 1.0, 1.0, 0.0, 0.01298, 1.0, 1.0, 0.0, 0.01298, 1.0, 1.0, 0.0, 0.01298, 1.0, 1.0, 0.0, 0.01298, 1.0, 1.0, 0.0, 0.01298, 1.0, 1.0, 1.0, 0.9823, 0.0, 1.0, 1.0, 0.9823, 0.0, 1.0, 1.0, 0.9823, 0.0, 1.0, 1.0, 0.9823, 0.0, 1.0, 1.0, 0.9823, 0.0, 1.0, 1.0, 0.9823, 0.0, 1.0, 1.0, 0.9823, 0.0, 1.0, 1.0, 0.9823, 0.0, 1.0, 0.0, 0.01298, 1.0, 1.0, 0.0, 0.01298, 1.0, 1.0, 0.0, 0.01298, 1.0, 1.0, 0.0, 0.01298, 1.0, 1.0, 0.0, 0.01298, 1.0, 1.0, 0.0, 0.01298, 1.0, 1.0, 0.0, 0.01298, 1.0, 1.0, 0.0, 0.01298, 1.0, 1.0, 0.0, 0.01298, 1.0, 1.0, 0.0, 0.01298, 1.0, 1.0, 0.0, 0.01298, 1.0, 1.0, 0.0, 0.01298, 1.0, 1.0, 0.0, 0.01298, 1.0, 1.0, 0.0, 0.01298, 1.0, 1.0, 0.0, 0.01298, 1.0, 1.0, 0.0, 0.01298, 1.0, 1.0, 0.0, 0.01298, 1.0, 1.0, 0.0, 0.01298, 1.0, 1.0, 0.0, 0.01298, 1.0, 1.0, 0.0, 0.01298, 1.0, 1.0, 0.0, 0.01298, 1.0, 1.0, 0.0, 0.01298, 1.0, 1.0, 0.0, 0.01298, 1.0, 1.0, 0.0, 0.01298, 1.0, 1.0, 1.0, 0.9823, 0.0, 1.0, 1.0, 0.9823, 0.0, 1.0, 1.0, 0.9823, 0.0, 1.0, 1.0, 0.9823, 0.0, 1.0, 0.0, 0.01298, 1.0, 1.0, 0.0, 0.01298, 1.0, 1.0, 0.0, 0.01298, 1.0, 1.0, 0.0, 0.01298, 1.0, 1.0, 0.0, 0.01298, 1.0, 1.0, 0.0, 0.01298, 1.0, 1.0, 0.0, 0.01298, 1.0, 1.0, 0.0, 0.01298, 1.0, 1.0, 0.0, 0.01298, 1.0, 1.0, 0.0, 0.01298, 1.0, 1.0, 0.0, 0.01298, 1.0, 1.0, 0.0, 0.01298, 1.0, 1.0])
me_cube.materials.append(mat_dom)
me_cube.use_mirror_vertex_groups = False
me_cube.update()

# ---- objects
ob_cube = bpy.data.objects.new('Cube', me_cube)

# ---- transforms, parenting, visibility, modifiers, constraints
ob_cube.location = (0.0, 0.0, 2.953)
ob_cube.scale = (2.925, 2.925, 2.925)
ob_cube.lock_rotations_4d = False
ob_cube.empty_display_type = 'ARROWS'
ob_cube.lineart.crease_threshold = 0.0

# ---- collection membership
col_collection.objects.link(ob_cube)

# ---- scene / render settings (as saved in the file)
scene.frame_start = 1; scene.frame_end = 250; scene.frame_set(1)
scene.render.engine = 'BLENDER_EEVEE_NEXT'
scene.cycles.sampling_pattern = 'TABULATED_SOBOL'
scene.cycles.use_light_tree = False
scene.view_settings.view_transform = 'Filmic'
bpy.context.view_layer.update()

# ---- added for rendering (the .blend has no active camera and no usable light): camera, sun
cam_auto = bpy.data.cameras.new('AutoCamera')
cam_auto.lens = 50.0
cam_auto.sensor_width = 36.0
cam_auto.clip_end = 1000.0
ob_auto_camera = bpy.data.objects.new('AutoCamera', cam_auto)
scene.collection.objects.link(ob_auto_camera)
ob_auto_camera.location = (16.9969, -20.2932, 18.1606)
ob_auto_camera.rotation_euler = (1.09748, -7.21219e-08, 0.694738)
scene.camera = ob_auto_camera
light_auto_sun = bpy.data.lights.new('AutoSun', 'SUN')
light_auto_sun.energy = 3.0
light_auto_sun.angle = 0.0523599
ob_auto_sun = bpy.data.objects.new('AutoSun', light_auto_sun)
scene.collection.objects.link(ob_auto_sun)
ob_auto_sun.rotation_euler = (0.872665, 0.174533, 0.523599)
bpy.context.view_layer.update()
